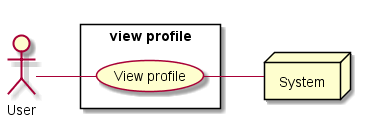

The diagram above was rendered by PlantUML. Its source (embedded in the PNG):
@startuml uc_show_profile

actor User
node System

left to right direction

rectangle "view profile"{
  usecase "View profile" as view_profile

  User -- view_profile
  view_profile -- System
}

@enduml